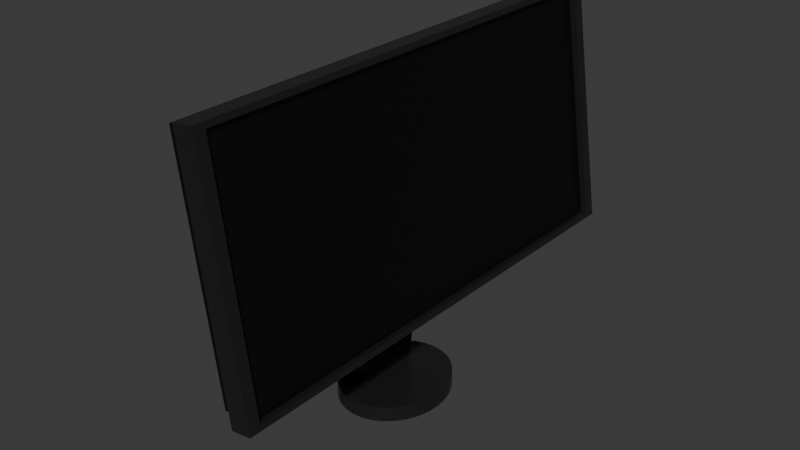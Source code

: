 # Source: Monitor.blend  (saved by Blender 4.4.32; exported with 4.5.12 LTS)
import bpy
from mathutils import Matrix  # noqa: F401  (used for matrix-valued properties, if any)

bpy.ops.wm.read_factory_settings(use_empty=True)
scene = bpy.context.scene
scene.name = 'Scene'

# ---- collections
col_collection = bpy.data.collections.new('Collection'); scene.collection.children.link(col_collection)

# ---- materials (node trees are filled in below, after node groups)
mat_material_002 = bpy.data.materials.new('Material.002')
mat_material_001 = bpy.data.materials.new('Material.001')

# ---- material node trees
mat_material_002.use_nodes = True; mat_material_002.node_tree.nodes.clear()
_N = mat_material_002.node_tree.nodes; _L = mat_material_002.node_tree.links
n0 = _N.new('ShaderNodeBsdfPrincipled'); n0.name = 'Principled BSDF'; n0.location = (10, 300)
n0.inputs[0].default_value = (0.0, 0.0, 0.0, 1.0)
n1 = _N.new('ShaderNodeOutputMaterial'); n1.name = 'Material Output'; n1.location = (300, 300)
_L.new(n0.outputs[0], n1.inputs[0])
n1.is_active_output = True
mat_material_001.use_nodes = True; mat_material_001.node_tree.nodes.clear()
_N = mat_material_001.node_tree.nodes; _L = mat_material_001.node_tree.links
n0 = _N.new('ShaderNodeBsdfPrincipled'); n0.name = 'Principled BSDF'; n0.location = (10, 300)
n0.inputs[0].default_value = (0.01465, 0.01465, 0.01465, 1.0)
n0.inputs[2].default_value = 0.2992
n1 = _N.new('ShaderNodeOutputMaterial'); n1.name = 'Material Output'; n1.location = (300, 300)
_L.new(n0.outputs[0], n1.inputs[0])
n1.is_active_output = True

# ---- world
world_world = bpy.data.worlds.new('World'); scene.world = world_world
world_world.use_nodes = True; world_world.node_tree.nodes.clear()
_N = world_world.node_tree.nodes; _L = world_world.node_tree.links
n0 = _N.new('ShaderNodeOutputWorld'); n0.name = 'World Output'; n0.location = (300, 300)
n1 = _N.new('ShaderNodeBackground'); n1.name = 'Background'; n1.location = (10, 300)
n1.inputs[0].default_value = (0.05088, 0.05088, 0.05088, 1.0)
_L.new(n1.outputs[0], n0.inputs[0])
n0.is_active_output = True
world_world.color = (0.05088, 0.05088, 0.05088)
world_world.sun_shadow_jitter_overblur = 0.0

# ---- meshes
me_cube_002 = bpy.data.meshes.new('Cube.002')
me_cube_002.from_pydata([(-1.0, -1.0, -1.0), (-1.0, -1.0, 1.0), (-1.0, 1.0, -1.0), (-1.0, 1.0, 1.0), (7.177, -1.0, -1.0), (7.177, -1.0, 1.0), (7.177, 1.0, -1.0), (7.177, 1.0, 1.0)], [], [(0, 1, 3, 2), (2, 3, 7, 6), (6, 7, 5, 4), (4, 5, 1, 0), (2, 6, 4, 0), (7, 3, 1, 5)])
_uv = me_cube_002.uv_layers.new(name='UVMap')
_uv.uv.foreach_set('vector', [0.375, 0.0, 0.625, 0.0, 0.625, 0.25, 0.375, 0.25, 0.375, 0.25, 0.625, 0.25, 0.625, 0.5, 0.375, 0.5, 0.375, 0.5, 0.625, 0.5, 0.625, 0.75, 0.375, 0.75, 0.375, 0.75, 0.625, 0.75, 0.625, 1.0, 0.375, 1.0, 0.125, 0.5, 0.375, 0.5, 0.375, 0.75, 0.125, 0.75, 0.625, 0.5, 0.875, 0.5, 0.875, 0.75, 0.625, 0.75])
me_cube_002.materials.append(mat_material_002)
me_cube_002.update()
me_cube_003 = bpy.data.meshes.new('Cube.003')
me_cube_003.from_pydata([(-1.0, -1.0, -1.0), (-1.0, -1.0, 1.0), (-1.0, 1.0, -1.0), (-1.0, 1.0, 1.0), (1.0, -1.0, -1.0), (1.0, -1.0, 1.0), (1.0, 1.0, -1.0), (1.0, 1.0, 1.0)], [], [(2, 3, 7, 6), (4, 5, 1, 0), (2, 6, 4, 0), (7, 3, 1, 5)])
_uv = me_cube_003.uv_layers.new(name='UVMap')
_uv.uv.foreach_set('vector', [0.375, 0.25, 0.625, 0.25, 0.625, 0.5, 0.375, 0.5, 0.375, 0.75, 0.625, 0.75, 0.625, 1.0, 0.375, 1.0, 0.125, 0.5, 0.375, 0.5, 0.375, 0.75, 0.125, 0.75, 0.625, 0.5, 0.875, 0.5, 0.875, 0.75, 0.625, 0.75])
me_cube_003.materials.append(mat_material_001)
me_cube_003.update()
me_cylinder = bpy.data.meshes.new('Cylinder')
me_cylinder.from_pydata([(0.0, 1.0, -1.0), (0.0, 1.0, 1.0), (0.1951, 0.9808, -1.0), (0.1951, 0.9808, 1.0), (0.3827, 0.9239, -1.0), (0.3827, 0.9239, 1.0), (0.5556, 0.8315, -1.0), (0.5556, 0.8315, 1.0), (0.7071, 0.7071, -1.0), (0.7071, 0.7071, 1.0), (0.8315, 0.5556, -1.0), (0.8315, 0.5556, 1.0), (0.9239, 0.3827, -1.0), (0.9239, 0.3827, 1.0), (0.9808, 0.1951, -1.0), (0.9808, 0.1951, 1.0), (1.0, 0.0, -1.0), (1.0, 0.0, 1.0), (0.9808, -0.1951, -1.0), (0.9808, -0.1951, 1.0), (0.9239, -0.3827, -1.0), (0.9239, -0.3827, 1.0), (0.8315, -0.5556, -1.0), (0.8315, -0.5556, 1.0), (0.7071, -0.7071, -1.0), (0.7071, -0.7071, 1.0), (0.5556, -0.8315, -1.0), (0.5556, -0.8315, 1.0), (0.3827, -0.9239, -1.0), (0.3827, -0.9239, 1.0), (0.1951, -0.9808, -1.0), (0.1951, -0.9808, 1.0), (0.0, -1.0, -1.0), (0.0, -1.0, 1.0), (-0.1951, -0.9808, -1.0), (-0.1951, -0.9808, 1.0), (-0.3827, -0.9239, -1.0), (-0.3827, -0.9239, 1.0), (-0.5556, -0.8315, -1.0), (-0.5556, -0.8315, 1.0), (-0.7071, -0.7071, -1.0), (-0.7071, -0.7071, 1.0), (-0.8315, -0.5556, -1.0), (-0.8315, -0.5556, 1.0), (-0.9239, -0.3827, -1.0), (-0.9239, -0.3827, 1.0), (-0.9808, -0.1951, -1.0), (-0.9808, -0.1951, 1.0), (-1.0, 0.0, -1.0), (-1.0, 0.0, 1.0), (-0.9808, 0.1951, -1.0), (-0.9808, 0.1951, 1.0), (-0.9239, 0.3827, -1.0), (-0.9239, 0.3827, 1.0), (-0.8315, 0.5556, -1.0), (-0.8315, 0.5556, 1.0), (-0.7071, 0.7071, -1.0), (-0.7071, 0.7071, 1.0), (-0.5556, 0.8315, -1.0), (-0.5556, 0.8315, 1.0), (-0.3827, 0.9239, -1.0), (-0.3827, 0.9239, 1.0), (-0.1951, 0.9808, -1.0), (-0.1951, 0.9808, 1.0)], [], [(0, 1, 3, 2), (2, 3, 5, 4), (4, 5, 7, 6), (6, 7, 9, 8), (8, 9, 11, 10), (10, 11, 13, 12), (12, 13, 15, 14), (14, 15, 17, 16), (16, 17, 19, 18), (18, 19, 21, 20), (20, 21, 23, 22), (22, 23, 25, 24), (24, 25, 27, 26), (26, 27, 29, 28), (28, 29, 31, 30), (30, 31, 33, 32), (32, 33, 35, 34), (34, 35, 37, 36), (36, 37, 39, 38), (38, 39, 41, 40), (40, 41, 43, 42), (42, 43, 45, 44), (44, 45, 47, 46), (46, 47, 49, 48), (48, 49, 51, 50), (50, 51, 53, 52), (52, 53, 55, 54), (54, 55, 57, 56), (56, 57, 59, 58), (58, 59, 61, 60), (3, 1, 63, 61, 59, 57, 55, 53, 51, 49, 47, 45, 43, 41, 39, 37, 35, 33, 31, 29, 27, 25, 23, 21, 19, 17, 15, 13, 11, 9, 7, 5), (60, 61, 63, 62), (62, 63, 1, 0), (0, 2, 4, 6, 8, 10, 12, 14, 16, 18, 20, 22, 24, 26, 28, 30, 32, 34, 36, 38, 40, 42, 44, 46, 48, 50, 52, 54, 56, 58, 60, 62)])
_uv = me_cylinder.uv_layers.new(name='UVMap')
_uv.uv.foreach_set('vector', [1.0, 0.5, 1.0, 1.0, 0.9688, 1.0, 0.9688, 0.5, 0.9688, 0.5, 0.9688, 1.0, 0.9375, 1.0, 0.9375, 0.5, 0.9375, 0.5, 0.9375, 1.0, 0.9062, 1.0, 0.9062, 0.5, 0.9062, 0.5, 0.9062, 1.0, 0.875, 1.0, 0.875, 0.5, 0.875, 0.5, 0.875, 1.0, 0.8438, 1.0, 0.8438, 0.5, 0.8438, 0.5, 0.8438, 1.0, 0.8125, 1.0, 0.8125, 0.5, 0.8125, 0.5, 0.8125, 1.0, 0.7812, 1.0, 0.7812, 0.5, 0.7812, 0.5, 0.7812, 1.0, 0.75, 1.0, 0.75, 0.5, 0.75, 0.5, 0.75, 1.0, 0.7188, 1.0, 0.7188, 0.5, 0.7188, 0.5, 0.7188, 1.0, 0.6875, 1.0, 0.6875, 0.5, 0.6875, 0.5, 0.6875, 1.0, 0.6562, 1.0, 0.6562, 0.5, 0.6562, 0.5, 0.6562, 1.0, 0.625, 1.0, 0.625, 0.5, 0.625, 0.5, 0.625, 1.0, 0.5938, 1.0, 0.5938, 0.5, 0.5938, 0.5, 0.5938, 1.0, 0.5625, 1.0, 0.5625, 0.5, 0.5625, 0.5, 0.5625, 1.0, 0.5312, 1.0, 0.5312, 0.5, 0.5312, 0.5, 0.5312, 1.0, 0.5, 1.0, 0.5, 0.5, 0.5, 0.5, 0.5, 1.0, 0.4688, 1.0, 0.4688, 0.5, 0.4688, 0.5, 0.4688, 1.0, 0.4375, 1.0, 0.4375, 0.5, 0.4375, 0.5, 0.4375, 1.0, 0.4062, 1.0, 0.4062, 0.5, 0.4062, 0.5, 0.4062, 1.0, 0.375, 1.0, 0.375, 0.5, 0.375, 0.5, 0.375, 1.0, 0.3438, 1.0, 0.3438, 0.5, 0.3438, 0.5, 0.3438, 1.0, 0.3125, 1.0, 0.3125, 0.5, 0.3125, 0.5, 0.3125, 1.0, 0.2812, 1.0, 0.2812, 0.5, 0.2812, 0.5, 0.2812, 1.0, 0.25, 1.0, 0.25, 0.5, 0.25, 0.5, 0.25, 1.0, 0.2188, 1.0, 0.2188, 0.5, 0.2188, 0.5, 0.2188, 1.0, 0.1875, 1.0, 0.1875, 0.5, 0.1875, 0.5, 0.1875, 1.0, 0.1562, 1.0, 0.1562, 0.5, 0.1562, 0.5, 0.1562, 1.0, 0.125, 1.0, 0.125, 0.5, 0.125, 0.5, 0.125, 1.0, 0.09375, 1.0, 0.09375, 0.5, 0.09375, 0.5, 0.09375, 1.0, 0.0625, 1.0, 0.0625, 0.5, 0.2968, 0.4854, 0.25, 0.49, 0.2032, 0.4854, 0.1582, 0.4717, 0.1167, 0.4496, 0.08029, 0.4197, 0.05045, 0.3833, 0.02827, 0.3418, 0.01461, 0.2968, 0.01, 0.25, 0.01461, 0.2032, 0.02827, 0.1582, 0.05045, 0.1167, 0.08029, 0.08029, 0.1167, 0.05045, 0.1582, 0.02827, 0.2032, 0.01461, 0.25, 0.01, 0.2968, 0.01461, 0.3418, 0.02827, 0.3833, 0.05045, 0.4197, 0.08029, 0.4496, 0.1167, 0.4717, 0.1582, 0.4854, 0.2032, 0.49, 0.25, 0.4854, 0.2968, 0.4717, 0.3418, 0.4496, 0.3833, 0.4197, 0.4197, 0.3833, 0.4496, 0.3418, 0.4717, 0.0625, 0.5, 0.0625, 1.0, 0.03125, 1.0, 0.03125, 0.5, 0.03125, 0.5, 0.03125, 1.0, 0.0, 1.0, 0.0, 0.5, 0.75, 0.49, 0.7968, 0.4854, 0.8418, 0.4717, 0.8833, 0.4496, 0.9197, 0.4197, 0.9496, 0.3833, 0.9717, 0.3418, 0.9854, 0.2968, 0.99, 0.25, 0.9854, 0.2032, 0.9717, 0.1582, 0.9496, 0.1167, 0.9197, 0.08029, 0.8833, 0.05045, 0.8418, 0.02827, 0.7968, 0.01461, 0.75, 0.01, 0.7032, 0.01461, 0.6582, 0.02827, 0.6167, 0.05045, 0.5803, 0.08029, 0.5504, 0.1167, 0.5283, 0.1582, 0.5146, 0.2032, 0.51, 0.25, 0.5146, 0.2968, 0.5283, 0.3418, 0.5504, 0.3833, 0.5803, 0.4197, 0.6167, 0.4496, 0.6582, 0.4717, 0.7032, 0.4854])
me_cylinder.materials.append(mat_material_001)
me_cylinder.update()
me_cube_004 = bpy.data.meshes.new('Cube.004')
me_cube_004.from_pydata([(-4.883, -1.0, 0.1155), (-3.398, -1.0, 3.069), (-4.883, 1.0, 0.1155), (-3.398, 1.0, 3.069), (-2.883, -1.0, 0.1155), (-1.398, -1.0, 3.069), (-2.883, 1.0, 0.1155), (-1.398, 1.0, 3.069)], [], [(0, 1, 3, 2), (2, 3, 7, 6), (6, 7, 5, 4), (4, 5, 1, 0), (2, 6, 4, 0), (7, 3, 1, 5)])
_uv = me_cube_004.uv_layers.new(name='UVMap')
_uv.uv.foreach_set('vector', [0.375, 0.0, 0.625, 0.0, 0.625, 0.25, 0.375, 0.25, 0.375, 0.25, 0.625, 0.25, 0.625, 0.5, 0.375, 0.5, 0.375, 0.5, 0.625, 0.5, 0.625, 0.75, 0.375, 0.75, 0.375, 0.75, 0.625, 0.75, 0.625, 1.0, 0.375, 1.0, 0.125, 0.5, 0.375, 0.5, 0.375, 0.75, 0.125, 0.75, 0.625, 0.5, 0.875, 0.5, 0.875, 0.75, 0.625, 0.75])
me_cube_004.materials.append(mat_material_001)
me_cube_004.update()

# ---- objects
ob_cube = bpy.data.objects.new('Cube', me_cube_002)
ob_cube_001 = bpy.data.objects.new('Cube.001', me_cube_003)
ob_cylinder = bpy.data.objects.new('Cylinder', me_cylinder)
ob_cube_002 = bpy.data.objects.new('Cube.002', me_cube_004)

# ---- transforms, parenting, visibility, modifiers, constraints
ob_cube.location = (0.0, 0.0, 1.751)
ob_cube.rotation_euler = (0.0, -0.145, 0.0)
ob_cube.scale = (-0.03162, 1.806, 0.9015)
ob_cube_001.location = (0.0, 0.0, 1.751)
ob_cube_001.rotation_euler = (0.0, -0.145, 0.0)
ob_cube_001.scale = (0.07838, 1.806, 0.9019)
_m = ob_cube_001.modifiers.new('Solidify', 'SOLIDIFY')
_m.thickness = 0.07
_m.offset = 1.0
ob_cylinder.location = (-0.2834, 0.0, 0.0)
ob_cylinder.scale = (0.4055, 0.4674, 0.06)
ob_cube_002.location = (0.0, 0.0, 0.0)
ob_cube_002.scale = (0.1254, 0.2627, 0.5009)

# ---- collection membership
col_collection.objects.link(ob_cube)
col_collection.objects.link(ob_cube_001)
col_collection.objects.link(ob_cylinder)
col_collection.objects.link(ob_cube_002)

# ---- scene / render settings (as saved in the file)
scene.frame_start = 1; scene.frame_end = 250; scene.frame_set(1)
scene.render.engine = 'BLENDER_EEVEE_NEXT'
bpy.context.view_layer.update()

# ---- added for rendering (the .blend has no active camera and no usable light): camera, sun
cam_auto = bpy.data.cameras.new('AutoCamera')
cam_auto.lens = 50.0
cam_auto.sensor_width = 36.0
cam_auto.clip_end = 1000.0
ob_auto_camera = bpy.data.objects.new('AutoCamera', cam_auto)
scene.collection.objects.link(ob_auto_camera)
ob_auto_camera.location = (4.18014, -5.30095, 4.85354)
ob_auto_camera.rotation_euler = (1.09748, -7.21219e-08, 0.694738)
scene.camera = ob_auto_camera
light_auto_sun = bpy.data.lights.new('AutoSun', 'SUN')
light_auto_sun.energy = 3.0
light_auto_sun.angle = 0.0523599
ob_auto_sun = bpy.data.objects.new('AutoSun', light_auto_sun)
scene.collection.objects.link(ob_auto_sun)
ob_auto_sun.rotation_euler = (0.872665, 0.174533, 0.523599)
bpy.context.view_layer.update()
